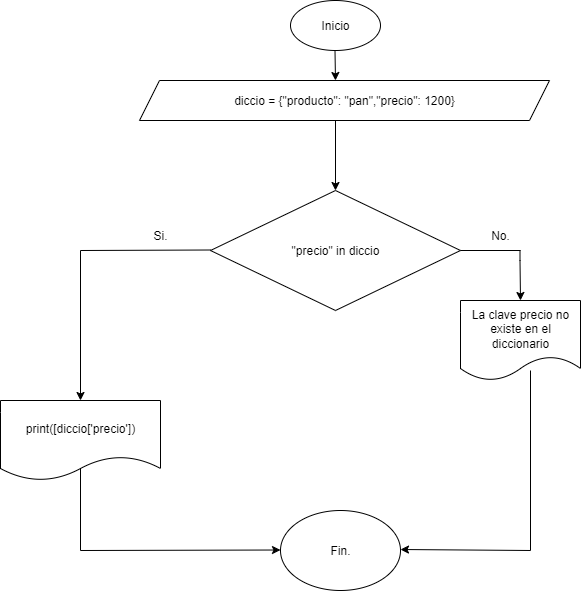

The diagram above was exported from draw.io. Its source (the exported page's mxGraphModel, read from the mxfile embedded in the PNG):
<mxGraphModel dx="872" dy="439" grid="1" gridSize="10" guides="1" tooltips="1" connect="1" arrows="1" fold="1" page="1" pageScale="1" pageWidth="827" pageHeight="1169" background="none" math="0" shadow="0">
  <root>
    <mxCell id="UsNqGBn7c2EinR5oUHW_-0" />
    <mxCell id="UsNqGBn7c2EinR5oUHW_-1" parent="UsNqGBn7c2EinR5oUHW_-0" />
    <mxCell id="UsNqGBn7c2EinR5oUHW_-2" value="&lt;font style=&quot;vertical-align: inherit;&quot;&gt;&lt;font style=&quot;vertical-align: inherit;&quot;&gt;Inicio&lt;/font&gt;&lt;/font&gt;" style="ellipse;whiteSpace=wrap;html=1;" parent="UsNqGBn7c2EinR5oUHW_-1" vertex="1">
      <mxGeometry x="360" y="10" width="90" height="50" as="geometry" />
    </mxCell>
    <mxCell id="UsNqGBn7c2EinR5oUHW_-3" value="" style="endArrow=classic;html=1;rounded=0;" parent="UsNqGBn7c2EinR5oUHW_-1" edge="1">
      <mxGeometry width="50" height="50" relative="1" as="geometry">
        <mxPoint x="404.5" y="60" as="sourcePoint" />
        <mxPoint x="405" y="90" as="targetPoint" />
      </mxGeometry>
    </mxCell>
    <mxCell id="UsNqGBn7c2EinR5oUHW_-4" value="&quot;precio&quot; in diccio" style="rhombus;whiteSpace=wrap;html=1;" parent="UsNqGBn7c2EinR5oUHW_-1" vertex="1">
      <mxGeometry x="280" y="200" width="250" height="120" as="geometry" />
    </mxCell>
    <mxCell id="UsNqGBn7c2EinR5oUHW_-5" value="" style="endArrow=none;html=1;rounded=0;" parent="UsNqGBn7c2EinR5oUHW_-1" edge="1">
      <mxGeometry width="50" height="50" relative="1" as="geometry">
        <mxPoint x="150" y="260" as="sourcePoint" />
        <mxPoint x="280" y="259.5" as="targetPoint" />
      </mxGeometry>
    </mxCell>
    <mxCell id="UsNqGBn7c2EinR5oUHW_-6" value="" style="endArrow=classic;html=1;rounded=0;entryX=0.5;entryY=0;entryDx=0;entryDy=0;" parent="UsNqGBn7c2EinR5oUHW_-1" target="UsNqGBn7c2EinR5oUHW_-16" edge="1">
      <mxGeometry width="50" height="50" relative="1" as="geometry">
        <mxPoint x="150" y="260" as="sourcePoint" />
        <mxPoint x="150" y="310" as="targetPoint" />
      </mxGeometry>
    </mxCell>
    <mxCell id="UsNqGBn7c2EinR5oUHW_-7" value="&lt;font style=&quot;vertical-align: inherit;&quot;&gt;&lt;font style=&quot;vertical-align: inherit;&quot;&gt;Si.&lt;/font&gt;&lt;/font&gt;" style="text;html=1;align=center;verticalAlign=middle;whiteSpace=wrap;rounded=0;" parent="UsNqGBn7c2EinR5oUHW_-1" vertex="1">
      <mxGeometry x="200" y="230" width="60" height="30" as="geometry" />
    </mxCell>
    <mxCell id="UsNqGBn7c2EinR5oUHW_-8" value="" style="endArrow=none;html=1;rounded=0;exitX=1;exitY=0.5;exitDx=0;exitDy=0;" parent="UsNqGBn7c2EinR5oUHW_-1" source="UsNqGBn7c2EinR5oUHW_-4" edge="1">
      <mxGeometry width="50" height="50" relative="1" as="geometry">
        <mxPoint x="510" y="255" as="sourcePoint" />
        <mxPoint x="590" y="260" as="targetPoint" />
      </mxGeometry>
    </mxCell>
    <mxCell id="UsNqGBn7c2EinR5oUHW_-9" value="" style="endArrow=classic;html=1;rounded=0;" parent="UsNqGBn7c2EinR5oUHW_-1" edge="1">
      <mxGeometry width="50" height="50" relative="1" as="geometry">
        <mxPoint x="589.5" y="260" as="sourcePoint" />
        <mxPoint x="590" y="310" as="targetPoint" />
        <Array as="points">
          <mxPoint x="589.5" y="270" />
        </Array>
      </mxGeometry>
    </mxCell>
    <mxCell id="UsNqGBn7c2EinR5oUHW_-10" value="&lt;font style=&quot;vertical-align: inherit;&quot;&gt;&lt;font style=&quot;vertical-align: inherit;&quot;&gt;No.&lt;/font&gt;&lt;/font&gt;" style="text;html=1;align=center;verticalAlign=middle;whiteSpace=wrap;rounded=0;" parent="UsNqGBn7c2EinR5oUHW_-1" vertex="1">
      <mxGeometry x="540" y="230" width="60" height="30" as="geometry" />
    </mxCell>
    <mxCell id="UsNqGBn7c2EinR5oUHW_-11" value="Fin." style="ellipse;whiteSpace=wrap;html=1;" parent="UsNqGBn7c2EinR5oUHW_-1" vertex="1">
      <mxGeometry x="350" y="520" width="120" height="80" as="geometry" />
    </mxCell>
    <mxCell id="UsNqGBn7c2EinR5oUHW_-12" value="diccio = {&quot;producto&quot;: &quot;pan&quot;,&quot;precio&quot;: 1200}" style="shape=parallelogram;perimeter=parallelogramPerimeter;whiteSpace=wrap;html=1;fixedSize=1;" parent="UsNqGBn7c2EinR5oUHW_-1" vertex="1">
      <mxGeometry x="209" y="90" width="410" height="40" as="geometry" />
    </mxCell>
    <mxCell id="UsNqGBn7c2EinR5oUHW_-13" value="" style="endArrow=classic;html=1;rounded=0;" parent="UsNqGBn7c2EinR5oUHW_-1" edge="1">
      <mxGeometry width="50" height="50" relative="1" as="geometry">
        <mxPoint x="150" y="560" as="sourcePoint" />
        <mxPoint x="350" y="559.5" as="targetPoint" />
      </mxGeometry>
    </mxCell>
    <mxCell id="UsNqGBn7c2EinR5oUHW_-14" value="La clave precio no existe en el diccionario" style="shape=document;whiteSpace=wrap;html=1;boundedLbl=1;" parent="UsNqGBn7c2EinR5oUHW_-1" vertex="1">
      <mxGeometry x="530" y="310" width="120" height="80" as="geometry" />
    </mxCell>
    <mxCell id="UsNqGBn7c2EinR5oUHW_-15" value="" style="endArrow=none;html=1;rounded=0;" parent="UsNqGBn7c2EinR5oUHW_-1" edge="1">
      <mxGeometry width="50" height="50" relative="1" as="geometry">
        <mxPoint x="150" y="560" as="sourcePoint" />
        <mxPoint x="150" y="440" as="targetPoint" />
      </mxGeometry>
    </mxCell>
    <mxCell id="UsNqGBn7c2EinR5oUHW_-16" value="print([diccio['precio'])" style="shape=document;whiteSpace=wrap;html=1;boundedLbl=1;" parent="UsNqGBn7c2EinR5oUHW_-1" vertex="1">
      <mxGeometry x="70" y="410" width="160" height="80" as="geometry" />
    </mxCell>
    <mxCell id="UsNqGBn7c2EinR5oUHW_-17" value="" style="endArrow=none;html=1;rounded=0;" parent="UsNqGBn7c2EinR5oUHW_-1" edge="1">
      <mxGeometry width="50" height="50" relative="1" as="geometry">
        <mxPoint x="600" y="560" as="sourcePoint" />
        <mxPoint x="600" y="380" as="targetPoint" />
      </mxGeometry>
    </mxCell>
    <mxCell id="UsNqGBn7c2EinR5oUHW_-18" value="" style="endArrow=classic;html=1;rounded=0;" parent="UsNqGBn7c2EinR5oUHW_-1" edge="1">
      <mxGeometry width="50" height="50" relative="1" as="geometry">
        <mxPoint x="600" y="560" as="sourcePoint" />
        <mxPoint x="470" y="559" as="targetPoint" />
      </mxGeometry>
    </mxCell>
    <mxCell id="UsNqGBn7c2EinR5oUHW_-19" value="" style="endArrow=classic;html=1;rounded=0;" parent="UsNqGBn7c2EinR5oUHW_-1" edge="1">
      <mxGeometry width="50" height="50" relative="1" as="geometry">
        <mxPoint x="405" y="130" as="sourcePoint" />
        <mxPoint x="405" y="200" as="targetPoint" />
      </mxGeometry>
    </mxCell>
  </root>
</mxGraphModel>